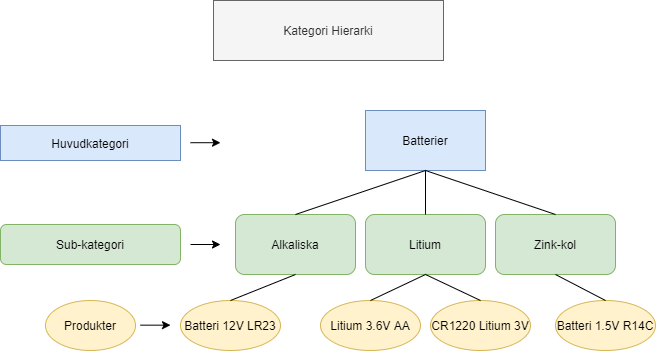

The diagram above was exported from draw.io. Its source (the exported page's mxGraphModel, read from the mxfile embedded in the PNG):
<mxGraphModel dx="1274" dy="1182" grid="1" gridSize="10" guides="1" tooltips="1" connect="1" arrows="1" fold="1" page="1" pageScale="1" pageWidth="827" pageHeight="583" math="0" shadow="0">
  <root>
    <mxCell id="0" />
    <mxCell id="1" parent="0" />
    <mxCell id="4M7Yp46j1VJXRC742D_--4" value="Kategori Hierarki" style="rounded=0;whiteSpace=wrap;html=1;fillColor=#f5f5f5;strokeColor=#666666;fontColor=#333333;" vertex="1" parent="1">
      <mxGeometry x="299" y="110" width="230" height="60" as="geometry" />
    </mxCell>
    <mxCell id="4M7Yp46j1VJXRC742D_--12" value="Batterier" style="rounded=0;whiteSpace=wrap;html=1;fillColor=#dae8fc;strokeColor=#6c8ebf;" vertex="1" parent="1">
      <mxGeometry x="451" y="220" width="120" height="60" as="geometry" />
    </mxCell>
    <mxCell id="4M7Yp46j1VJXRC742D_--14" value="Alkaliska" style="rounded=1;whiteSpace=wrap;html=1;fillColor=#d5e8d4;strokeColor=#82b366;" vertex="1" parent="1">
      <mxGeometry x="321" y="324" width="120" height="60" as="geometry" />
    </mxCell>
    <mxCell id="4M7Yp46j1VJXRC742D_--15" value="Litium" style="rounded=1;whiteSpace=wrap;html=1;fillColor=#d5e8d4;strokeColor=#82b366;" vertex="1" parent="1">
      <mxGeometry x="451" y="324" width="120" height="60" as="geometry" />
    </mxCell>
    <mxCell id="4M7Yp46j1VJXRC742D_--16" value="Zink-kol" style="rounded=1;whiteSpace=wrap;html=1;fillColor=#d5e8d4;strokeColor=#82b366;" vertex="1" parent="1">
      <mxGeometry x="581" y="324" width="120" height="60" as="geometry" />
    </mxCell>
    <mxCell id="4M7Yp46j1VJXRC742D_--19" value="" style="endArrow=none;html=1;exitX=0.5;exitY=0;exitDx=0;exitDy=0;entryX=0.5;entryY=1;entryDx=0;entryDy=0;" edge="1" parent="1" source="4M7Yp46j1VJXRC742D_--14" target="4M7Yp46j1VJXRC742D_--12">
      <mxGeometry width="50" height="50" relative="1" as="geometry">
        <mxPoint x="456" y="330" as="sourcePoint" />
        <mxPoint x="506" y="280" as="targetPoint" />
      </mxGeometry>
    </mxCell>
    <mxCell id="4M7Yp46j1VJXRC742D_--20" value="" style="endArrow=none;html=1;exitX=0.5;exitY=0;exitDx=0;exitDy=0;entryX=0.5;entryY=1;entryDx=0;entryDy=0;" edge="1" parent="1" source="4M7Yp46j1VJXRC742D_--15" target="4M7Yp46j1VJXRC742D_--12">
      <mxGeometry width="50" height="50" relative="1" as="geometry">
        <mxPoint x="456" y="330" as="sourcePoint" />
        <mxPoint x="506" y="280" as="targetPoint" />
      </mxGeometry>
    </mxCell>
    <mxCell id="4M7Yp46j1VJXRC742D_--21" value="" style="endArrow=none;html=1;exitX=0.5;exitY=0;exitDx=0;exitDy=0;entryX=0.5;entryY=1;entryDx=0;entryDy=0;" edge="1" parent="1" source="4M7Yp46j1VJXRC742D_--16" target="4M7Yp46j1VJXRC742D_--12">
      <mxGeometry width="50" height="50" relative="1" as="geometry">
        <mxPoint x="556" y="330" as="sourcePoint" />
        <mxPoint x="606" y="280" as="targetPoint" />
      </mxGeometry>
    </mxCell>
    <mxCell id="4M7Yp46j1VJXRC742D_--24" value="Batteri 12V LR23" style="ellipse;whiteSpace=wrap;html=1;fillColor=#fff2cc;strokeColor=#d6b656;" vertex="1" parent="1">
      <mxGeometry x="266" y="410" width="100" height="50" as="geometry" />
    </mxCell>
    <mxCell id="4M7Yp46j1VJXRC742D_--25" value="Litium 3.6V AA" style="ellipse;whiteSpace=wrap;html=1;fillColor=#fff2cc;strokeColor=#d6b656;" vertex="1" parent="1">
      <mxGeometry x="406" y="410" width="100" height="50" as="geometry" />
    </mxCell>
    <mxCell id="4M7Yp46j1VJXRC742D_--26" value="CR1220 Litium 3V" style="ellipse;whiteSpace=wrap;html=1;fillColor=#fff2cc;strokeColor=#d6b656;" vertex="1" parent="1">
      <mxGeometry x="516" y="410" width="100" height="50" as="geometry" />
    </mxCell>
    <mxCell id="4M7Yp46j1VJXRC742D_--27" value="" style="endArrow=none;html=1;entryX=0.5;entryY=1;entryDx=0;entryDy=0;exitX=0.5;exitY=0;exitDx=0;exitDy=0;" edge="1" parent="1" source="4M7Yp46j1VJXRC742D_--24" target="4M7Yp46j1VJXRC742D_--14">
      <mxGeometry width="50" height="50" relative="1" as="geometry">
        <mxPoint x="326" y="430" as="sourcePoint" />
        <mxPoint x="376" y="380" as="targetPoint" />
      </mxGeometry>
    </mxCell>
    <mxCell id="4M7Yp46j1VJXRC742D_--28" value="" style="endArrow=none;html=1;entryX=0.5;entryY=1;entryDx=0;entryDy=0;exitX=0.5;exitY=0;exitDx=0;exitDy=0;" edge="1" parent="1" source="4M7Yp46j1VJXRC742D_--25" target="4M7Yp46j1VJXRC742D_--15">
      <mxGeometry width="50" height="50" relative="1" as="geometry">
        <mxPoint x="506" y="450" as="sourcePoint" />
        <mxPoint x="556" y="400" as="targetPoint" />
      </mxGeometry>
    </mxCell>
    <mxCell id="4M7Yp46j1VJXRC742D_--29" value="" style="endArrow=none;html=1;exitX=0.5;exitY=0;exitDx=0;exitDy=0;entryX=0.5;entryY=1;entryDx=0;entryDy=0;" edge="1" parent="1" source="4M7Yp46j1VJXRC742D_--26" target="4M7Yp46j1VJXRC742D_--15">
      <mxGeometry width="50" height="50" relative="1" as="geometry">
        <mxPoint x="466" y="434" as="sourcePoint" />
        <mxPoint x="516" y="384" as="targetPoint" />
      </mxGeometry>
    </mxCell>
    <mxCell id="4M7Yp46j1VJXRC742D_--31" value="Sub-kategori" style="rounded=1;whiteSpace=wrap;html=1;fillColor=#d5e8d4;strokeColor=#82b366;" vertex="1" parent="1">
      <mxGeometry x="86" y="334" width="180" height="40" as="geometry" />
    </mxCell>
    <mxCell id="4M7Yp46j1VJXRC742D_--33" value="" style="endArrow=classic;html=1;" edge="1" parent="1">
      <mxGeometry width="50" height="50" relative="1" as="geometry">
        <mxPoint x="276" y="354" as="sourcePoint" />
        <mxPoint x="306" y="354" as="targetPoint" />
      </mxGeometry>
    </mxCell>
    <mxCell id="4M7Yp46j1VJXRC742D_--34" value="Huvudkategori" style="rounded=0;whiteSpace=wrap;html=1;fillColor=#dae8fc;strokeColor=#6c8ebf;" vertex="1" parent="1">
      <mxGeometry x="86" y="235" width="180" height="35" as="geometry" />
    </mxCell>
    <mxCell id="4M7Yp46j1VJXRC742D_--35" value="" style="endArrow=classic;html=1;" edge="1" parent="1">
      <mxGeometry width="50" height="50" relative="1" as="geometry">
        <mxPoint x="276" y="252.20999999999998" as="sourcePoint" />
        <mxPoint x="306" y="252.20999999999998" as="targetPoint" />
      </mxGeometry>
    </mxCell>
    <mxCell id="4M7Yp46j1VJXRC742D_--36" value="Produkter" style="ellipse;whiteSpace=wrap;html=1;fillColor=#fff2cc;strokeColor=#d6b656;" vertex="1" parent="1">
      <mxGeometry x="131" y="410" width="90" height="50" as="geometry" />
    </mxCell>
    <mxCell id="4M7Yp46j1VJXRC742D_--37" value="" style="endArrow=classic;html=1;" edge="1" parent="1">
      <mxGeometry width="50" height="50" relative="1" as="geometry">
        <mxPoint x="226" y="434.65999999999997" as="sourcePoint" />
        <mxPoint x="256" y="434.65999999999997" as="targetPoint" />
      </mxGeometry>
    </mxCell>
    <mxCell id="4M7Yp46j1VJXRC742D_--39" value="Batteri 1.5V R14C" style="ellipse;whiteSpace=wrap;html=1;fillColor=#fff2cc;strokeColor=#d6b656;" vertex="1" parent="1">
      <mxGeometry x="641" y="410" width="100" height="50" as="geometry" />
    </mxCell>
    <mxCell id="4M7Yp46j1VJXRC742D_--40" value="" style="endArrow=none;html=1;exitX=0.5;exitY=0;exitDx=0;exitDy=0;entryX=0.5;entryY=1;entryDx=0;entryDy=0;" edge="1" parent="1" source="4M7Yp46j1VJXRC742D_--39" target="4M7Yp46j1VJXRC742D_--16">
      <mxGeometry width="50" height="50" relative="1" as="geometry">
        <mxPoint x="591" y="434" as="sourcePoint" />
        <mxPoint x="641" y="384" as="targetPoint" />
      </mxGeometry>
    </mxCell>
  </root>
</mxGraphModel>